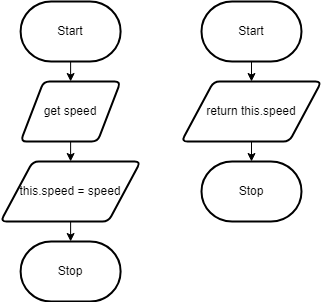

The diagram above was exported from draw.io. Its source (the exported page's mxGraphModel, read from the mxfile embedded in the PNG):
<mxGraphModel dx="1082" dy="1849" grid="1" gridSize="10" guides="1" tooltips="1" connect="1" arrows="1" fold="1" page="1" pageScale="1" pageWidth="850" pageHeight="1100" math="0" shadow="0">
  <root>
    <mxCell id="0" />
    <mxCell id="1" parent="0" />
    <mxCell id="8" value="" style="edgeStyle=none;html=1;" edge="1" parent="1" source="3" target="7">
      <mxGeometry relative="1" as="geometry" />
    </mxCell>
    <mxCell id="3" value="Start" style="strokeWidth=2;html=1;shape=mxgraph.flowchart.terminator;whiteSpace=wrap;" vertex="1" parent="1">
      <mxGeometry x="159.11" y="-20" width="100" height="60" as="geometry" />
    </mxCell>
    <mxCell id="4" value="Stop" style="strokeWidth=2;html=1;shape=mxgraph.flowchart.terminator;whiteSpace=wrap;" vertex="1" parent="1">
      <mxGeometry x="159.11" y="220" width="100" height="60" as="geometry" />
    </mxCell>
    <mxCell id="10" value="" style="edgeStyle=none;html=1;" edge="1" parent="1" source="7" target="9">
      <mxGeometry relative="1" as="geometry" />
    </mxCell>
    <mxCell id="7" value="get speed" style="shape=parallelogram;html=1;strokeWidth=2;perimeter=parallelogramPerimeter;whiteSpace=wrap;rounded=1;arcSize=12;size=0.23;" vertex="1" parent="1">
      <mxGeometry x="159.11" y="60" width="100" height="60" as="geometry" />
    </mxCell>
    <mxCell id="11" value="" style="edgeStyle=none;html=1;" edge="1" parent="1" source="9" target="4">
      <mxGeometry relative="1" as="geometry" />
    </mxCell>
    <mxCell id="9" value="this.speed = speed" style="shape=parallelogram;html=1;strokeWidth=2;perimeter=parallelogramPerimeter;whiteSpace=wrap;rounded=1;arcSize=12;size=0.23;" vertex="1" parent="1">
      <mxGeometry x="139.11" y="140" width="140" height="60" as="geometry" />
    </mxCell>
    <mxCell id="12" value="" style="edgeStyle=none;html=1;" edge="1" parent="1" source="13">
      <mxGeometry relative="1" as="geometry">
        <mxPoint x="390" y="60" as="targetPoint" />
      </mxGeometry>
    </mxCell>
    <mxCell id="13" value="Start" style="strokeWidth=2;html=1;shape=mxgraph.flowchart.terminator;whiteSpace=wrap;" vertex="1" parent="1">
      <mxGeometry x="340" y="-20" width="100" height="60" as="geometry" />
    </mxCell>
    <mxCell id="14" value="Stop" style="strokeWidth=2;html=1;shape=mxgraph.flowchart.terminator;whiteSpace=wrap;" vertex="1" parent="1">
      <mxGeometry x="340" y="140" width="100" height="60" as="geometry" />
    </mxCell>
    <mxCell id="19" value="" style="edgeStyle=none;html=1;" edge="1" parent="1" source="18" target="14">
      <mxGeometry relative="1" as="geometry" />
    </mxCell>
    <mxCell id="18" value="return this.speed" style="shape=parallelogram;html=1;strokeWidth=2;perimeter=parallelogramPerimeter;whiteSpace=wrap;rounded=1;arcSize=12;size=0.23;" vertex="1" parent="1">
      <mxGeometry x="320" y="60" width="140" height="60" as="geometry" />
    </mxCell>
  </root>
</mxGraphModel>